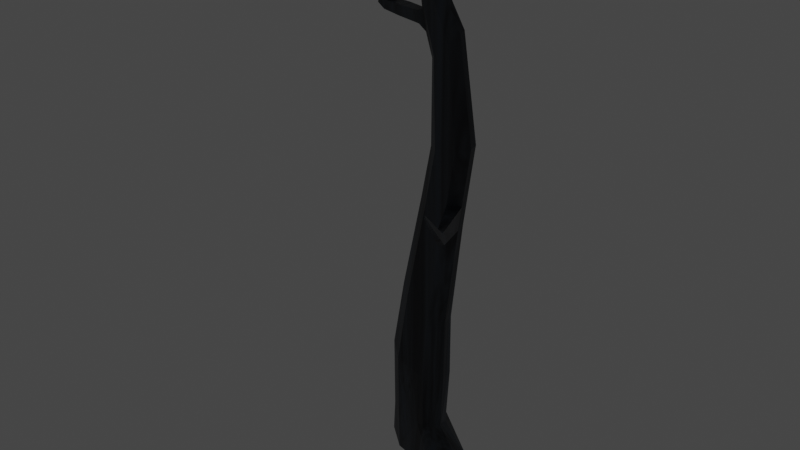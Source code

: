 # Source: treee2.blend  (saved by Blender 3.6.13; exported with 4.5.12 LTS)
import bpy
from mathutils import Matrix  # noqa: F401  (used for matrix-valued properties, if any)

bpy.ops.wm.read_factory_settings(use_empty=True)
scene = bpy.context.scene
scene.name = 'Scene'

# ---- collections
col_collection = bpy.data.collections.new('Collection'); scene.collection.children.link(col_collection)

# ---- materials (node trees are filled in below, after node groups)
mat_material_001 = bpy.data.materials.new('Material.001')
mat_material_001.use_transparent_shadow = False
mat_material_003 = bpy.data.materials.new('Material.003')
mat_material_003.use_transparent_shadow = False
mat_material_004 = bpy.data.materials.new('Material.004')
mat_material_004.use_transparent_shadow = False

# ---- material node trees
mat_material_001.use_nodes = True; mat_material_001.node_tree.nodes.clear()
_N = mat_material_001.node_tree.nodes; _L = mat_material_001.node_tree.links
n0 = _N.new('ShaderNodeBsdfPrincipled'); n0.name = 'Principled BSDF'; n0.location = (10, 300)
n0.distribution = 'GGX'
n0.subsurface_method = 'RANDOM_WALK_SKIN'
n0.inputs[3].default_value = 1.45
n0.inputs[27].default_value = (0.0, 0.0, 0.0, 1.0)
n0.inputs[28].default_value = 1.0
n1 = _N.new('ShaderNodeOutputMaterial'); n1.name = 'Material Output'; n1.location = (300, 300)
n2 = _N.new('ShaderNodeValToRGB'); n2.name = 'Color Ramp'; n2.location = (-372, 142)
while len(n2.color_ramp.elements) > 1: n2.color_ramp.elements.remove(n2.color_ramp.elements[-1])
n2.color_ramp.elements[0].position = 0.0; n2.color_ramp.elements[0].color = (0.05669, 0.1034, 0.192, 1.0)
_e = n2.color_ramp.elements.new(0.4455); _e.color = (0.03889, 0.04828, 0.06205, 1.0)
_e = n2.color_ramp.elements.new(0.5939); _e.color = (0.009306, 0.0104, 0.01509, 1.0)
n3 = _N.new('ShaderNodeTexNoise'); n3.name = 'Noise Texture'; n3.location = (-628, 174)
n3.noise_dimensions = '2D'
n3.inputs[2].default_value = 3.09
n3.inputs[3].default_value = 4.48
n3.inputs[4].default_value = 1.0
n3.inputs[8].default_value = 1.32
_L.new(n0.outputs[0], n1.inputs[0])
_L.new(n3.outputs[1], n2.inputs[0])
_L.new(n2.outputs[0], n0.inputs[0])
n1.is_active_output = True
mat_material_003.use_nodes = True; mat_material_003.node_tree.nodes.clear()
_N = mat_material_003.node_tree.nodes; _L = mat_material_003.node_tree.links
n0 = _N.new('ShaderNodeBsdfPrincipled'); n0.name = 'Principled BSDF'; n0.location = (10, 300)
n0.distribution = 'GGX'
n0.subsurface_method = 'RANDOM_WALK_SKIN'
n0.inputs[2].default_value = 0.2409
n0.inputs[3].default_value = 0.0
n0.inputs[27].default_value = (0.08564, 1.0, 0.05473, 1.0)
n1 = _N.new('ShaderNodeOutputMaterial'); n1.name = 'Material Output'; n1.location = (300, 300)
n2 = _N.new('ShaderNodeValToRGB'); n2.name = 'Color Ramp'; n2.location = (-372, 142)
while len(n2.color_ramp.elements) > 1: n2.color_ramp.elements.remove(n2.color_ramp.elements[-1])
n2.color_ramp.elements[0].position = 0.0; n2.color_ramp.elements[0].color = (0.05669, 0.1034, 0.192, 1.0)
_e = n2.color_ramp.elements.new(0.4455); _e.color = (0.03889, 0.04828, 0.06205, 1.0)
_e = n2.color_ramp.elements.new(0.5939); _e.color = (0.009306, 0.0104, 0.01509, 1.0)
n3 = _N.new('ShaderNodeTexNoise'); n3.name = 'Noise Texture'; n3.location = (-628, 174)
n3.noise_dimensions = '2D'
n3.inputs[2].default_value = 3.09
n3.inputs[3].default_value = 4.48
n3.inputs[4].default_value = 1.0
n3.inputs[8].default_value = 1.32
_L.new(n0.outputs[0], n1.inputs[0])
_L.new(n3.outputs[1], n2.inputs[0])
_L.new(n2.outputs[0], n0.inputs[0])
n1.is_active_output = True
mat_material_004.use_nodes = True; mat_material_004.node_tree.nodes.clear()
_N = mat_material_004.node_tree.nodes; _L = mat_material_004.node_tree.links
n0 = _N.new('ShaderNodeBsdfPrincipled'); n0.name = 'Principled BSDF'; n0.location = (10, 300)
n0.distribution = 'GGX'
n0.subsurface_method = 'RANDOM_WALK_SKIN'
n0.inputs[3].default_value = 1.45
n0.inputs[27].default_value = (0.04024, 1.0, 0.03241, 1.0)
n0.inputs[28].default_value = 1.7
n1 = _N.new('ShaderNodeTexNoise'); n1.name = 'Noise Texture'; n1.location = (-677, 200)
n1.noise_dimensions = '2D'
n1.inputs[2].default_value = 0.46
n1.inputs[3].default_value = 1.49
n1.inputs[4].default_value = 1.0
n1.inputs[8].default_value = 0.12
n2 = _N.new('ShaderNodeOutputMaterial'); n2.name = 'Material Output'; n2.location = (300, 300)
n3 = _N.new('ShaderNodeValToRGB'); n3.name = 'Color Ramp'; n3.location = (-421, 168)
while len(n3.color_ramp.elements) > 1: n3.color_ramp.elements.remove(n3.color_ramp.elements[-1])
n3.color_ramp.elements[0].position = 0.0; n3.color_ramp.elements[0].color = (0.01826, 0.08548, 0.01019, 1.0)
_e = n3.color_ramp.elements.new(1.0); _e.color = (0.07419, 1.0, 0.07271, 1.0)
_L.new(n0.outputs[0], n2.inputs[0])
_L.new(n1.outputs[1], n3.inputs[0])
_L.new(n3.outputs[0], n0.inputs[0])
n2.is_active_output = True

# ---- world
world_world = bpy.data.worlds.new('World'); scene.world = world_world
world_world.use_nodes = True; world_world.node_tree.nodes.clear()
_N = world_world.node_tree.nodes; _L = world_world.node_tree.links
n0 = _N.new('ShaderNodeOutputWorld'); n0.name = 'World Output'; n0.location = (300, 300)
n1 = _N.new('ShaderNodeBackground'); n1.name = 'Background'; n1.location = (10, 300)
n1.inputs[0].default_value = (0.05088, 0.05088, 0.05088, 1.0)
_L.new(n1.outputs[0], n0.inputs[0])
n0.is_active_output = True
world_world.color = (0.05088, 0.05088, 0.05088)
world_world.use_sun_shadow = False
world_world.sun_shadow_jitter_overblur = 0.0

# ---- meshes
me_plane = bpy.data.meshes.new('Plane')
me_plane.from_pydata([(-0.2739, -0.3356, -0.2041), (1.188, -0.8019, 0.0217), (-0.5271, 0.5541, -0.1026), (0.603, 0.6879, -0.2093), (-0.7976, 0.3427, -0.09197), (1.428, 0.01831, -0.05682), (-0.7391, 0.02616, -0.115), (1.618, -0.437, 0.02049), (-0.2129, -0.4253, 0.7401), (0.554, -0.5528, 0.8876), (-0.1737, 0.2916, 0.8114), (0.4779, 0.3481, 0.7593), (-0.4787, 0.04553, 0.8162), (0.7559, -0.007032, 0.8022), (-0.5317, -0.1773, 0.8012), (0.8356, -0.292, 0.8724), (-0.09609, -0.5927, 2.375), (0.574, -0.5963, 2.165), (-0.06855, 0.1829, 2.527), (0.5962, 0.2268, 2.305), (-0.3709, -0.06659, 2.571), (0.89, -0.07425, 2.174), (-0.4368, -0.3129, 2.54), (0.9081, -0.3257, 2.117), (0.1269, -0.5743, 3.916), (0.67, -0.5765, 3.633), (0.1475, 0.1053, 4.02), (0.5985, 0.2458, 3.703), (-0.09134, -0.1359, 4.122), (0.9099, -0.1072, 3.581), (-0.1468, -0.3414, 4.107), (0.9432, -0.3504, 3.538), (0.5691, -0.5891, 6.098), (1.022, -0.591, 5.862), (0.6012, -0.05194, 6.195), (1.009, -0.02155, 5.887), (0.3869, -0.2233, 6.27), (1.236, -0.2267, 5.828), (0.3406, -0.3947, 6.258), (1.25, -0.4023, 5.783), (0.8353, -0.634, 7.406), (1.307, -0.6384, 7.492), (0.8488, -0.09706, 7.522), (1.302, -0.1013, 7.605), (0.6323, -0.2672, 7.446), (1.516, -0.2753, 7.608), (0.5906, -0.4384, 7.402), (1.537, -0.451, 7.575), (0.7745, -0.6276, 9.24), (1.102, -0.649, 9.537), (0.7975, -0.2083, 9.397), (1.113, -0.2289, 9.682), (0.6426, -0.333, 9.213), (1.257, -0.3731, 9.769), (0.6092, -0.4653, 9.139), (1.267, -0.5113, 9.734), (0.806, -0.3433, 10.51), (0.5418, -0.3021, 10.51), (0.7063, -0.6505, 10.43), (0.4326, -0.6107, 10.43), (0.8758, -0.5622, 10.46), (0.3836, -0.3831, 10.48), (0.8968, -0.4581, 10.49), (0.327, -0.4786, 10.45), (0.4632, -0.3289, 10.72), (0.6419, -0.6681, 10.63), (0.7999, -0.6063, 10.6), (0.3345, -0.4064, 10.67), (0.7102, -0.3883, 10.69), (0.3885, -0.6156, 10.63), (0.8122, -0.5099, 10.63), (0.2903, -0.4958, 10.64), (1.753, -0.8229, 10.97), (1.791, -0.8224, 10.94), (1.784, -0.8749, 10.93), (1.749, -0.8716, 10.96), (2.09, -0.9152, 11.25), (2.136, -0.9114, 11.24), (2.136, -0.9482, 11.23), (2.091, -0.9492, 11.25), (2.23, -1.017, 11.84), (2.245, -1.016, 11.84), (2.246, -1.027, 11.84), (2.232, -1.027, 11.84), (2.179, -0.9933, 11.53), (2.178, -0.9691, 11.54), (2.211, -0.9665, 11.53), (2.212, -0.9927, 11.52), (2.178, -1.003, 11.64), (2.215, -0.9902, 11.59), (2.177, -0.9833, 11.64), (2.219, -1.011, 11.59), (2.441, -1.034, 11.61), (2.473, -1.007, 11.6), (2.469, -0.9977, 11.61), (2.436, -1.027, 11.62), (2.496, -1.042, 11.67), (2.515, -1.027, 11.66), (2.513, -1.021, 11.66), (2.494, -1.038, 11.67), (0.9783, -0.2775, 10.05), (0.6253, -0.6203, 9.758), (1.1, -0.41, 10.09), (0.4886, -0.504, 9.622), (0.6859, -0.2492, 9.884), (0.9296, -0.6497, 9.928), (1.096, -0.5328, 10.05), (0.5582, -0.3183, 9.708), (0.6366, -0.2673, 10.1), (0.8532, -0.6499, 10.1), (1.021, -0.5423, 10.2), (0.4784, -0.3338, 10.1), (0.9189, -0.299, 10.21), (0.5594, -0.617, 9.986), (1.03, -0.4262, 10.23), (0.4017, -0.5081, 10.03), (-0.5722, -0.3232, 9.959), (-0.6905, -0.2854, 9.775), (-0.6167, -0.03847, 9.796), (-0.5003, -0.08956, 9.968), (-1.549, -0.002776, 10.62), (-1.688, 0.01542, 10.6), (-1.653, 0.1737, 10.56), (-1.52, 0.1466, 10.58), (-1.949, 0.3238, 11.65), (-1.967, 0.3277, 11.63), (-1.958, 0.3555, 11.63), (-1.941, 0.35, 11.64), (-1.601, 0.1581, 10.73), (-1.619, 0.06592, 10.76), (-1.704, 0.07725, 10.74), (-1.682, 0.1749, 10.72), (-1.892, -0.8507, 10.77), (-1.858, -0.8821, 10.73), (-1.819, -0.798, 10.82), (-1.787, -0.8256, 10.79), (-1.795, -1.389, 11.25), (-1.782, -1.401, 11.24), (-1.767, -1.368, 11.27), (-1.754, -1.379, 11.26), (-0.7738, 0.02127, 9.927), (-0.6418, -0.0324, 10.08), (-0.7198, -0.2903, 10.07), (-0.866, -0.2519, 9.869), (-0.6168, -0.1844, 10.38), (-0.6103, -0.1088, 10.39), (-0.6501, -0.1078, 10.38), (-0.6565, -0.1763, 10.37), (-0.6085, -0.2146, 10.51), (-0.6057, -0.1893, 10.52), (-0.6208, -0.1894, 10.52), (-0.6233, -0.2125, 10.51), (0.4155, 0.2408, 2.358), (0.4276, -0.5955, 2.211), (0.3407, 0.6743, -0.1847), (0.9869, -0.7975, 0.01467), (0.8694, -0.02098, 5.959), (0.9234, -0.5906, 5.914), (0.4737, 0.2679, 3.755), (0.5514, -0.576, 3.694), (0.3871, -0.5254, 0.8538), (1.139, -0.3653, -0.00829), (0.3585, 0.3542, 0.7765), (0.7804, 0.2492, -0.16), (0.8572, -0.292, 10.19), (0.789, -0.6427, 10.08), (0.9144, -0.2713, 10.01), (0.8631, -0.6432, 9.891), (0.585, -0.6524, 10.64), (0.6556, -0.3737, 10.7), (0.6465, -0.6418, 10.43), (0.7482, -0.3343, 10.51), (1.044, -0.2244, 9.62), (1.031, -0.6444, 9.472), (1.203, -0.1003, 7.587), (1.204, -0.6374, 7.473), (0.9778, -0.4791, 10.53), (0.955, -0.5943, 10.5), (0.9795, -0.5374, 10.61), (0.9673, -0.6441, 10.59), (1.332, -0.6352, 10.69), (1.308, -0.6576, 10.74), (1.302, -0.7201, 10.73), (1.32, -0.7027, 10.68), (0.2853, -0.5033, 9.98), (0.318, -0.4962, 9.735), (0.405, -0.3408, 9.766), (0.3759, -0.3557, 10.0), (-0.2021, -0.3935, 9.965), (-0.2694, -0.3652, 9.745), (-0.201, -0.1464, 9.779), (-0.1336, -0.1868, 9.987), (-0.6278, -0.09716, 10.11), (-0.5584, -0.1237, 10.07), (-0.6631, -0.2259, 10.1), (-0.59, -0.2398, 10.06), (-0.5377, -0.1195, 9.997), (-0.5846, -0.2734, 9.991), (-0.6309, -0.08206, 10.07), (-0.6818, -0.2521, 10.06), (-0.8468, -0.003124, 9.97), (-0.8012, -0.2224, 10.09), (-0.7486, -0.0464, 10.09), (-0.9033, -0.1964, 9.958), (-1.456, 0.1412, 10.41), (-1.364, -0.06675, 10.5), (-1.312, 0.0842, 10.38), (-1.503, -0.0441, 10.43), (0.6747, -0.06534, 6.589), (0.4598, -0.2363, 6.619), (1.124, -0.04224, 6.599), (1.319, -0.2411, 6.356), (0.6481, -0.6025, 6.486), (0.4148, -0.4077, 6.598), (1.335, -0.4168, 6.315), (1.107, -0.605, 6.346), (0.9831, -0.04145, 6.643), (1.007, -0.6045, 6.377), (1.871, -1.851, 6.269), (1.981, -1.791, 6.29), (1.853, -1.682, 6.438), (1.756, -1.753, 6.406), (2.182, -2.642, 7.232), (2.203, -2.631, 7.236), (2.179, -2.611, 7.263), (2.161, -2.624, 7.257), (0.2169, -0.6107, 10.92), (0.2686, -0.5292, 10.92), (0.2857, -0.6265, 10.88), (0.3207, -0.5384, 10.89), (0.316, -0.6481, 11.09), (0.3506, -0.5935, 11.09), (0.3621, -0.6586, 11.06), (0.3855, -0.5997, 11.07), (0.4136, -0.6719, 11.23), (0.4216, -0.6594, 11.23), (0.4242, -0.6744, 11.22), (0.4296, -0.6608, 11.22), (0.3012, -0.5548, 10.98), (0.3465, -0.5628, 10.96), (0.2563, -0.6256, 10.98), (0.3161, -0.6393, 10.95), (0.1501, -0.5285, 11.03), (0.1581, -0.5048, 11.01), (0.1796, -0.5123, 11.02), (0.1727, -0.5329, 11.03), (0.1629, -0.4968, 11.08), (0.1663, -0.4867, 11.07), (0.1756, -0.4899, 11.07), (0.1726, -0.4987, 11.08)], [], [(163, 154, 3, 5), (161, 163, 5, 7), (155, 161, 7, 1), (13, 11, 19, 21), (10, 12, 20, 18), (9, 15, 23, 17), (4, 6, 14, 12), (7, 5, 13, 15), (154, 2, 10, 162), (155, 1, 9, 160), (1, 7, 15, 9), (2, 4, 12, 10), (5, 3, 11, 13), (6, 0, 8, 14), (21, 19, 27, 29), (18, 20, 28, 26), (17, 23, 31, 25), (14, 8, 16, 22), (12, 14, 22, 20), (15, 13, 21, 23), (162, 10, 18, 152), (160, 9, 17, 153), (31, 29, 37, 39), (28, 30, 38, 36), (30, 24, 32, 38), (22, 16, 24, 30), (20, 22, 30, 28), (23, 21, 29, 31), (152, 18, 26, 158), (153, 17, 25, 159), (213, 212, 40, 46), (211, 210, 43, 45), (208, 209, 44, 42), (158, 26, 34, 156), (159, 25, 33, 157), (25, 31, 39, 33), (26, 28, 36, 34), (29, 27, 35, 37), (42, 44, 52, 50), (41, 47, 55, 49), (175, 41, 49, 173), (209, 213, 46, 44), (214, 211, 45, 47), (216, 208, 42, 174), (217, 215, 41, 175), (215, 214, 47, 41), (45, 43, 51, 53), (46, 40, 48, 54), (44, 46, 54, 52), (47, 45, 53, 55), (174, 42, 50, 172), (67, 71, 226, 227), (110, 114, 62, 60), (111, 115, 63, 61), (115, 113, 59, 63), (114, 112, 56, 62), (108, 111, 61, 57), (164, 108, 57, 171), (165, 109, 58, 170), (109, 110, 60, 58), (183, 180, 73, 74), (61, 63, 71, 67), (63, 59, 69, 71), (62, 56, 68, 70), (57, 61, 67, 64), (171, 57, 64, 169), (170, 58, 65, 168), (58, 60, 66, 65), (75, 74, 78, 79), (180, 181, 72, 73), (181, 182, 75, 72), (182, 183, 74, 75), (90, 88, 83, 80), (73, 72, 76, 77), (72, 75, 79, 76), (74, 73, 77, 78), (82, 81, 80, 83), (91, 89, 81, 82), (88, 91, 82, 83), (89, 90, 80, 81), (77, 76, 85, 86), (79, 78, 87, 84), (78, 77, 86, 87), (76, 79, 84, 85), (86, 85, 90, 89), (84, 87, 91, 88), (86, 89, 95, 94), (85, 84, 88, 90), (94, 95, 99, 98), (91, 87, 93, 92), (89, 91, 92, 95), (87, 86, 94, 93), (97, 98, 99, 96), (92, 93, 97, 96), (95, 92, 96, 99), (93, 94, 98, 97), (49, 55, 106, 105), (173, 49, 105, 167), (172, 50, 104, 166), (50, 52, 107, 104), (53, 51, 100, 102), (54, 48, 101, 103), (52, 54, 103, 107), (55, 53, 102, 106), (105, 106, 110, 109), (167, 105, 109, 165), (166, 104, 108, 164), (104, 107, 111, 108), (102, 100, 112, 114), (103, 101, 113, 115), (189, 188, 116, 117), (106, 102, 114, 110), (206, 204, 122, 123), (190, 189, 117, 118), (191, 190, 118, 119), (188, 191, 119, 116), (129, 128, 127, 124), (207, 205, 120, 121), (205, 206, 123, 120), (204, 207, 121, 122), (126, 125, 124, 127), (131, 130, 125, 126), (128, 131, 126, 127), (130, 129, 124, 125), (121, 120, 129, 130), (128, 123, 133, 135), (122, 121, 130, 131), (120, 123, 128, 129), (134, 135, 139, 138), (131, 128, 135, 134), (122, 131, 134, 132), (123, 122, 132, 133), (137, 136, 138, 139), (132, 134, 138, 136), (135, 133, 137, 139), (133, 132, 136, 137), (118, 117, 143, 140), (193, 192, 146, 145), (117, 116, 142, 143), (119, 118, 140, 141), (146, 147, 151, 150), (192, 194, 147, 146), (195, 193, 145, 144), (194, 195, 144, 147), (148, 149, 150, 151), (145, 146, 150, 149), (147, 144, 148, 151), (144, 145, 149, 148), (6, 4, 163, 161), (101, 167, 165, 113), (48, 173, 167, 101), (59, 170, 168, 69), (56, 171, 169, 68), (0, 6, 161, 155), (3, 154, 162, 11), (4, 2, 154, 163), (210, 216, 174, 43), (51, 172, 166, 100), (100, 166, 164, 112), (24, 159, 157, 32), (27, 158, 156, 35), (16, 153, 159, 24), (11, 162, 152, 19), (19, 152, 158, 27), (0, 155, 160, 8), (40, 175, 173, 48), (112, 164, 171, 56), (43, 174, 172, 51), (113, 165, 170, 59), (212, 217, 175, 40), (8, 160, 153, 16), (168, 169, 64, 69), (169, 168, 65, 68), (70, 68, 65, 66), (66, 60, 177, 179), (70, 66, 179, 178), (62, 70, 178, 176), (60, 62, 176, 177), (179, 177, 183, 182), (178, 179, 182, 181), (176, 178, 181, 180), (177, 176, 180, 183), (115, 111, 187, 184), (111, 107, 186, 187), (107, 103, 185, 186), (103, 115, 184, 185), (184, 187, 191, 188), (187, 186, 190, 191), (186, 185, 189, 190), (185, 184, 188, 189), (199, 197, 195, 194), (197, 196, 193, 195), (198, 199, 194, 192), (196, 198, 192, 193), (144, 147, 146, 145), (119, 141, 198, 196), (141, 142, 199, 198), (116, 119, 196, 197), (142, 116, 197, 199), (140, 143, 203, 200), (142, 141, 202, 201), (143, 142, 201, 203), (141, 140, 200, 202), (200, 203, 207, 204), (201, 202, 206, 205), (203, 201, 205, 207), (202, 200, 204, 206), (32, 157, 217, 212), (35, 156, 216, 210), (214, 215, 221, 220), (157, 33, 215, 217), (156, 34, 208, 216), (39, 37, 211, 214), (36, 38, 213, 209), (34, 36, 209, 208), (37, 35, 210, 211), (38, 32, 212, 213), (220, 221, 225, 224), (33, 39, 219, 218), (39, 214, 220, 219), (215, 33, 218, 221), (222, 223, 224, 225), (219, 220, 224, 223), (221, 218, 222, 225), (218, 219, 223, 222), (239, 238, 231, 233), (69, 64, 229, 228), (64, 67, 227, 229), (71, 69, 228, 226), (231, 230, 234, 235), (238, 240, 230, 231), (241, 239, 233, 232), (240, 241, 232, 230), (234, 236, 237, 235), (232, 233, 237, 236), (230, 232, 236, 234), (233, 231, 235, 237), (226, 228, 241, 240), (228, 229, 239, 241), (240, 238, 244, 245), (229, 227, 238, 239), (243, 242, 246, 247), (226, 240, 245, 242), (238, 227, 243, 244), (227, 226, 242, 243), (247, 246, 249, 248), (245, 244, 248, 249), (244, 243, 247, 248), (242, 245, 249, 246)])
_uv = me_plane.uv_layers.new(name='UVMap')
_uv.uv.foreach_set('vector', [0.7815, 0.5075, 0.7815, 1.0, 1.0, 1.0, 1.0, 0.5075, 0.7815, 0.3985, 0.7815, 0.5075, 1.0, 0.5075, 1.0, 0.3985, 0.7815, 0.0, 0.7815, 0.3985, 1.0, 0.3985, 1.0, 0.0, 1.0, 0.5075, 1.0, 1.0, 1.0, 1.0, 1.0, 0.5075, 0.0, 1.0, 0.0, 0.5075, 0.0, 0.5075, 0.0, 1.0, 1.0, 0.0, 1.0, 0.3985, 1.0, 0.3985, 1.0, 0.0, 0.0, 0.5075, 0.0, 0.3985, 0.0, 0.3985, 0.0, 0.5075, 1.0, 0.3985, 1.0, 0.5075, 1.0, 0.5075, 1.0, 0.3985, 0.7815, 1.0, 0.0, 1.0, 0.0, 1.0, 0.7815, 1.0, 0.7815, 0.0, 1.0, 0.0, 1.0, 0.0, 0.7815, 0.0, 1.0, 0.0, 1.0, 0.3985, 1.0, 0.3985, 1.0, 0.0, 0.0, 1.0, 0.0, 0.5075, 0.0, 0.5075, 0.0, 1.0, 1.0, 0.5075, 1.0, 1.0, 1.0, 1.0, 1.0, 0.5075, 0.0, 0.3985, 0.0, 0.0, 0.0, 0.0, 0.0, 0.3985, 1.0, 0.5075, 1.0, 1.0, 1.0, 1.0, 1.0, 0.5075, 0.0, 1.0, 0.0, 0.5075, 0.0, 0.5075, 0.0, 1.0, 1.0, 0.0, 1.0, 0.3985, 1.0, 0.3985, 1.0, 0.0, 0.0, 0.3985, 0.0, 0.0, 0.0, 0.0, 0.0, 0.3985, 0.0, 0.5075, 0.0, 0.3985, 0.0, 0.3985, 0.0, 0.5075, 1.0, 0.3985, 1.0, 0.5075, 1.0, 0.5075, 1.0, 0.3985, 0.7815, 1.0, 0.0, 1.0, 0.0, 1.0, 0.7815, 1.0, 0.7815, 0.0, 1.0, 0.0, 1.0, 0.0, 0.7815, 0.0, 1.0, 0.3985, 1.0, 0.5075, 1.0, 0.5075, 1.0, 0.3985, 0.0, 0.5075, 0.0, 0.3985, 0.0, 0.3985, 0.0, 0.5075, 0.0, 0.3985, 0.0, 0.0, 0.0, 0.0, 0.0, 0.3985, 0.0, 0.3985, 0.0, 0.0, 0.0, 0.0, 0.0, 0.3985, 0.0, 0.5075, 0.0, 0.3985, 0.0, 0.3985, 0.0, 0.5075, 1.0, 0.3985, 1.0, 0.5075, 1.0, 0.5075, 1.0, 0.3985, 0.7815, 1.0, 0.0, 1.0, 0.0, 1.0, 0.7815, 1.0, 0.7815, 0.0, 1.0, 0.0, 1.0, 0.0, 0.7815, 0.0, 0.0, 0.3985, 0.0, 0.0, 0.0, 0.0, 0.0, 0.3985, 1.0, 0.5075, 1.0, 1.0, 1.0, 1.0, 1.0, 0.5075, 0.0, 1.0, 0.0, 0.5075, 0.0, 0.5075, 0.0, 1.0, 0.7815, 1.0, 0.0, 1.0, 0.0, 1.0, 0.7815, 1.0, 0.7815, 0.0, 1.0, 0.0, 1.0, 0.0, 0.7815, 0.0, 1.0, 0.0, 1.0, 0.3985, 1.0, 0.3985, 1.0, 0.0, 0.0, 1.0, 0.0, 0.5075, 0.0, 0.5075, 0.0, 1.0, 1.0, 0.5075, 1.0, 1.0, 1.0, 1.0, 1.0, 0.5075, 0.0, 1.0, 0.0, 0.5075, 0.0, 0.5075, 0.0, 1.0, 1.0, 0.0, 1.0, 0.3985, 1.0, 0.3985, 1.0, 0.0, 0.7815, 0.0, 1.0, 0.0, 1.0, 0.0, 0.7815, 0.0, 0.0, 0.5075, 0.0, 0.3985, 0.0, 0.3985, 0.0, 0.5075, 1.0, 0.3985, 1.0, 0.5075, 1.0, 0.5075, 1.0, 0.3985, 0.7815, 1.0, 0.0, 1.0, 0.0, 1.0, 0.7815, 1.0, 0.7815, 0.0, 1.0, 0.0, 1.0, 0.0, 0.7815, 0.0, 1.0, 0.0, 1.0, 0.3985, 1.0, 0.3985, 1.0, 0.0, 1.0, 0.5075, 1.0, 1.0, 1.0, 1.0, 1.0, 0.5075, 0.0, 0.3985, 0.0, 0.0, 0.0, 0.0, 0.0, 0.3985, 0.0, 0.5075, 0.0, 0.3985, 0.0, 0.3985, 0.0, 0.5075, 1.0, 0.3985, 1.0, 0.5075, 1.0, 0.5075, 1.0, 0.3985, 0.7815, 1.0, 0.0, 1.0, 0.0, 1.0, 0.7815, 1.0, 0.0, 0.5075, 0.0, 0.3985, 0.0, 0.3985, 0.0, 0.5075, 1.0, 0.3985, 1.0, 0.5075, 1.0, 0.5075, 1.0, 0.3985, 0.0, 0.5075, 0.0, 0.3985, 0.0, 0.3985, 0.0, 0.5075, 0.0, 0.3985, 0.0, 0.0, 0.0, 0.0, 0.0, 0.3985, 1.0, 0.5075, 1.0, 1.0, 1.0, 1.0, 1.0, 0.5075, 0.0, 1.0, 0.0, 0.5075, 0.0, 0.5075, 0.0, 1.0, 0.7815, 1.0, 0.0, 1.0, 0.0, 1.0, 0.7815, 1.0, 0.7815, 0.0, 1.0, 0.0, 1.0, 0.0, 0.7815, 0.0, 1.0, 0.0, 1.0, 0.3985, 1.0, 0.3985, 1.0, 0.0, 1.0, 0.3985, 1.0, 0.5075, 1.0, 0.5075, 1.0, 0.3985, 0.0, 0.5075, 0.0, 0.3985, 0.0, 0.3985, 0.0, 0.5075, 0.0, 0.3985, 0.0, 0.0, 0.0, 0.0, 0.0, 0.3985, 1.0, 0.5075, 1.0, 1.0, 1.0, 1.0, 1.0, 0.5075, 0.0, 1.0, 0.0, 0.5075, 0.0, 0.5075, 0.0, 1.0, 0.7815, 1.0, 0.0, 1.0, 0.0, 1.0, 0.7815, 1.0, 0.7815, 0.0, 1.0, 0.0, 1.0, 0.0, 0.7815, 0.0, 1.0, 0.0, 1.0, 0.3985, 1.0, 0.3985, 1.0, 0.0, 1.0, 0.3985, 1.0, 0.3985, 1.0, 0.3985, 1.0, 0.3985, 1.0, 0.5075, 1.0, 0.5075, 1.0, 0.5075, 1.0, 0.5075, 1.0, 0.5075, 1.0, 0.3985, 1.0, 0.3985, 1.0, 0.5075, 1.0, 0.3985, 1.0, 0.3985, 1.0, 0.3985, 1.0, 0.3985, 1.0, 0.5075, 1.0, 0.3985, 1.0, 0.3985, 1.0, 0.5075, 1.0, 0.5075, 1.0, 0.5075, 1.0, 0.5075, 1.0, 0.5075, 1.0, 0.5075, 1.0, 0.3985, 1.0, 0.3985, 1.0, 0.5075, 1.0, 0.3985, 1.0, 0.5075, 1.0, 0.5075, 1.0, 0.3985, 1.0, 0.3985, 1.0, 0.5075, 1.0, 0.5075, 1.0, 0.3985, 1.0, 0.3985, 1.0, 0.5075, 1.0, 0.5075, 1.0, 0.3985, 1.0, 0.3985, 1.0, 0.3985, 1.0, 0.3985, 1.0, 0.3985, 1.0, 0.5075, 1.0, 0.5075, 1.0, 0.5075, 1.0, 0.5075, 1.0, 0.5075, 1.0, 0.5075, 1.0, 0.5075, 1.0, 0.5075, 1.0, 0.3985, 1.0, 0.3985, 1.0, 0.3985, 1.0, 0.3985, 1.0, 0.3985, 1.0, 0.5075, 1.0, 0.5075, 1.0, 0.3985, 1.0, 0.5075, 1.0, 0.3985, 1.0, 0.3985, 1.0, 0.5075, 1.0, 0.5075, 1.0, 0.5075, 1.0, 0.5075, 1.0, 0.5075, 1.0, 0.3985, 1.0, 0.3985, 1.0, 0.3985, 1.0, 0.3985, 1.0, 0.5075, 1.0, 0.5075, 1.0, 0.5075, 1.0, 0.5075, 1.0, 0.5075, 1.0, 0.3985, 1.0, 0.3985, 1.0, 0.5075, 1.0, 0.5075, 1.0, 0.5075, 1.0, 0.5075, 1.0, 0.5075, 1.0, 0.3985, 1.0, 0.3985, 1.0, 0.3985, 1.0, 0.3985, 1.0, 0.5075, 1.0, 0.3985, 1.0, 0.3985, 1.0, 0.5075, 1.0, 0.3985, 1.0, 0.5075, 1.0, 0.5075, 1.0, 0.3985, 1.0, 0.3985, 1.0, 0.5075, 1.0, 0.5075, 1.0, 0.3985, 1.0, 0.3985, 1.0, 0.3985, 1.0, 0.3985, 1.0, 0.3985, 1.0, 0.5075, 1.0, 0.3985, 1.0, 0.3985, 1.0, 0.5075, 1.0, 0.3985, 1.0, 0.5075, 1.0, 0.5075, 1.0, 0.3985, 1.0, 0.0, 1.0, 0.3985, 1.0, 0.3985, 1.0, 0.0, 0.7815, 0.0, 1.0, 0.0, 1.0, 0.0, 0.7815, 0.0, 0.7815, 1.0, 0.0, 1.0, 0.0, 1.0, 0.7815, 1.0, 0.0, 1.0, 0.0, 0.5075, 0.0, 0.5075, 0.0, 1.0, 1.0, 0.5075, 1.0, 1.0, 1.0, 1.0, 1.0, 0.5075, 0.0, 0.3985, 0.0, 0.0, 0.0, 0.0, 0.0, 0.3985, 0.0, 0.5075, 0.0, 0.3985, 0.0, 0.3985, 0.0, 0.5075, 1.0, 0.3985, 1.0, 0.5075, 1.0, 0.5075, 1.0, 0.3985, 1.0, 0.0, 1.0, 0.3985, 1.0, 0.3985, 1.0, 0.0, 0.7815, 0.0, 1.0, 0.0, 1.0, 0.0, 0.7815, 0.0, 0.7815, 1.0, 0.0, 1.0, 0.0, 1.0, 0.7815, 1.0, 0.0, 1.0, 0.0, 0.5075, 0.0, 0.5075, 0.0, 1.0, 1.0, 0.5075, 1.0, 1.0, 1.0, 1.0, 1.0, 0.5075, 0.0, 0.3985, 0.0, 0.0, 0.0, 0.0, 0.0, 0.3985, 0.0, 0.3985, 0.0, 0.3985, 0.0, 0.3985, 0.0, 0.3985, 1.0, 0.3985, 1.0, 0.5075, 1.0, 0.5075, 1.0, 0.3985, 0.0, 0.5075, 0.0, 0.5075, 0.0, 0.5075, 0.0, 0.5075, 0.0, 0.5075, 0.0, 0.3985, 0.0, 0.3985, 0.0, 0.5075, 0.0, 0.5075, 0.0, 0.5075, 0.0, 0.5075, 0.0, 0.5075, 0.0, 0.3985, 0.0, 0.5075, 0.0, 0.5075, 0.0, 0.3985, 0.0, 0.3985, 0.0, 0.5075, 0.0, 0.5075, 0.0, 0.3985, 0.0, 0.3985, 0.0, 0.3985, 0.0, 0.3985, 0.0, 0.3985, 0.0, 0.3985, 0.0, 0.5075, 0.0, 0.5075, 0.0, 0.3985, 0.0, 0.5075, 0.0, 0.3985, 0.0, 0.3985, 0.0, 0.5075, 0.0, 0.5075, 0.0, 0.3985, 0.0, 0.3985, 0.0, 0.5075, 0.0, 0.5075, 0.0, 0.3985, 0.0, 0.3985, 0.0, 0.5075, 0.0, 0.5075, 0.0, 0.5075, 0.0, 0.5075, 0.0, 0.5075, 0.0, 0.3985, 0.0, 0.3985, 0.0, 0.3985, 0.0, 0.3985, 0.0, 0.3985, 0.0, 0.3985, 0.0, 0.3985, 0.0, 0.3985, 0.0, 0.5075, 0.0, 0.5075, 0.0, 0.5075, 0.0, 0.5075, 0.0, 0.5075, 0.0, 0.3985, 0.0, 0.3985, 0.0, 0.5075, 0.0, 0.3985, 0.0, 0.5075, 0.0, 0.5075, 0.0, 0.3985, 0.0, 0.5075, 0.0, 0.5075, 0.0, 0.5075, 0.0, 0.5075, 0.0, 0.5075, 0.0, 0.5075, 0.0, 0.5075, 0.0, 0.5075, 0.0, 0.5075, 0.0, 0.5075, 0.0, 0.5075, 0.0, 0.5075, 0.0, 0.5075, 0.0, 0.5075, 0.0, 0.5075, 0.0, 0.5075, 0.0, 0.5075, 0.0, 0.5075, 0.0, 0.5075, 0.0, 0.5075, 0.0, 0.5075, 0.0, 0.5075, 0.0, 0.5075, 0.0, 0.5075, 0.0, 0.5075, 0.0, 0.5075, 0.0, 0.5075, 0.0, 0.5075, 0.0, 0.5075, 0.0, 0.5075, 0.0, 0.5075, 0.0, 0.5075, 0.0, 0.5075, 0.0, 0.3985, 0.0, 0.3985, 0.0, 0.5075, 0.0, 0.5075, 0.0, 0.5075, 0.0, 0.5075, 0.0, 0.5075, 0.0, 0.3985, 0.0, 0.3985, 0.0, 0.3985, 0.0, 0.3985, 0.0, 0.5075, 0.0, 0.5075, 0.0, 0.5075, 0.0, 0.5075, 0.0, 0.5075, 0.0, 0.3985, 0.0, 0.3985, 0.0, 0.5075, 0.0, 0.5075, 0.0, 0.3985, 0.0, 0.3985, 0.0, 0.5075, 0.0, 0.3985, 0.0, 0.5075, 0.0, 0.5075, 0.0, 0.3985, 0.0, 0.3985, 0.0, 0.3985, 0.0, 0.3985, 0.0, 0.3985, 0.0, 0.3985, 0.0, 0.5075, 0.0, 0.5075, 0.0, 0.3985, 0.0, 0.5075, 0.0, 0.5075, 0.0, 0.5075, 0.0, 0.5075, 0.0, 0.3985, 0.0, 0.3985, 0.0, 0.3985, 0.0, 0.3985, 0.0, 0.3985, 0.0, 0.5075, 0.0, 0.5075, 0.0, 0.3985, 0.0, 0.3985, 0.0, 0.5075, 0.7815, 0.5075, 0.7815, 0.3985, 0.0, 0.0, 0.7815, 0.0, 0.7815, 0.0, 0.0, 0.0, 0.0, 0.0, 0.7815, 0.0, 0.7815, 0.0, 0.0, 0.0, 0.0, 0.0, 0.7815, 0.0, 0.7815, 0.0, 0.0, 0.0, 1.0, 1.0, 0.7815, 1.0, 0.7815, 1.0, 1.0, 1.0, 0.0, 0.0, 0.0, 0.3985, 0.7815, 0.3985, 0.7815, 0.0, 1.0, 1.0, 0.7815, 1.0, 0.7815, 1.0, 1.0, 1.0, 0.0, 0.5075, 0.0, 1.0, 0.7815, 1.0, 0.7815, 0.5075, 1.0, 1.0, 0.7815, 1.0, 0.7815, 1.0, 1.0, 1.0, 1.0, 1.0, 0.7815, 1.0, 0.7815, 1.0, 1.0, 1.0, 1.0, 1.0, 0.7815, 1.0, 0.7815, 1.0, 1.0, 1.0, 0.0, 0.0, 0.7815, 0.0, 0.7815, 0.0, 0.0, 0.0, 1.0, 1.0, 0.7815, 1.0, 0.7815, 1.0, 1.0, 1.0, 0.0, 0.0, 0.7815, 0.0, 0.7815, 0.0, 0.0, 0.0, 1.0, 1.0, 0.7815, 1.0, 0.7815, 1.0, 1.0, 1.0, 1.0, 1.0, 0.7815, 1.0, 0.7815, 1.0, 1.0, 1.0, 0.0, 0.0, 0.7815, 0.0, 0.7815, 0.0, 0.0, 0.0, 0.0, 0.0, 0.7815, 0.0, 0.7815, 0.0, 0.0, 0.0, 1.0, 1.0, 0.7815, 1.0, 0.7815, 1.0, 1.0, 1.0, 1.0, 1.0, 0.7815, 1.0, 0.7815, 1.0, 1.0, 1.0, 0.0, 0.0, 0.7815, 0.0, 0.7815, 0.0, 0.0, 0.0, 0.0, 0.0, 0.7815, 0.0, 0.7815, 0.0, 0.0, 0.0, 0.0, 0.0, 0.7815, 0.0, 0.7815, 0.0, 0.0, 0.0, 0.7815, 0.0, 0.7815, 1.0, 0.0, 1.0, 0.0, 0.0, 0.7815, 1.0, 0.7815, 0.0, 1.0, 0.0, 1.0, 1.0, 1.0, 0.5075, 1.0, 1.0, 1.0, 0.0, 1.0, 0.3985, 1.0, 0.3985, 1.0, 0.3985, 1.0, 0.3985, 1.0, 0.3985, 1.0, 0.5075, 1.0, 0.3985, 1.0, 0.3985, 1.0, 0.5075, 1.0, 0.5075, 1.0, 0.5075, 1.0, 0.5075, 1.0, 0.5075, 1.0, 0.3985, 1.0, 0.5075, 1.0, 0.5075, 1.0, 0.3985, 1.0, 0.3985, 1.0, 0.3985, 1.0, 0.3985, 1.0, 0.3985, 1.0, 0.5075, 1.0, 0.3985, 1.0, 0.3985, 1.0, 0.5075, 1.0, 0.5075, 1.0, 0.5075, 1.0, 0.5075, 1.0, 0.5075, 1.0, 0.3985, 1.0, 0.5075, 1.0, 0.5075, 1.0, 0.3985, 0.0, 0.3985, 0.0, 0.5075, 0.0, 0.5075, 0.0, 0.3985, 0.0, 0.5075, 0.0, 0.5075, 0.0, 0.5075, 0.0, 0.5075, 0.0, 0.5075, 0.0, 0.3985, 0.0, 0.3985, 0.0, 0.5075, 0.0, 0.3985, 0.0, 0.3985, 0.0, 0.3985, 0.0, 0.3985, 0.0, 0.3985, 0.0, 0.5075, 0.0, 0.5075, 0.0, 0.3985, 0.0, 0.5075, 0.0, 0.5075, 0.0, 0.5075, 0.0, 0.5075, 0.0, 0.5075, 0.0, 0.3985, 0.0, 0.3985, 0.0, 0.5075, 0.0, 0.3985, 0.0, 0.3985, 0.0, 0.3985, 0.0, 0.3985, 0.0, 0.3985, 0.0, 0.3985, 0.0, 0.3985, 0.0, 0.3985, 0.0, 0.3985, 0.0, 0.5075, 0.0, 0.5075, 0.0, 0.3985, 0.0, 0.5075, 0.0, 0.3985, 0.0, 0.3985, 0.0, 0.5075, 0.0, 0.5075, 0.0, 0.5075, 0.0, 0.5075, 0.0, 0.5075, 0.0, 0.0, 0.0, 0.0, 0.0, 0.0, 0.0, 0.0, 0.0, 0.5075, 0.0, 0.5075, 0.0, 0.5075, 0.0, 0.5075, 0.0, 0.5075, 0.0, 0.3985, 0.0, 0.3985, 0.0, 0.5075, 0.0, 0.3985, 0.0, 0.5075, 0.0, 0.5075, 0.0, 0.3985, 0.0, 0.3985, 0.0, 0.3985, 0.0, 0.3985, 0.0, 0.3985, 0.0, 0.5075, 0.0, 0.3985, 0.0, 0.3985, 0.0, 0.5075, 0.0, 0.3985, 0.0, 0.5075, 0.0, 0.5075, 0.0, 0.3985, 0.0, 0.3985, 0.0, 0.3985, 0.0, 0.3985, 0.0, 0.3985, 0.0, 0.5075, 0.0, 0.5075, 0.0, 0.5075, 0.0, 0.5075, 0.0, 0.5075, 0.0, 0.3985, 0.0, 0.3985, 0.0, 0.5075, 0.0, 0.3985, 0.0, 0.5075, 0.0, 0.5075, 0.0, 0.3985, 0.0, 0.3985, 0.0, 0.3985, 0.0, 0.3985, 0.0, 0.3985, 0.0, 0.5075, 0.0, 0.5075, 0.0, 0.5075, 0.0, 0.5075, 0.0, 0.0, 0.7815, 0.0, 0.7815, 0.0, 0.0, 0.0, 1.0, 1.0, 0.7815, 1.0, 0.7815, 1.0, 1.0, 1.0, 1.0, 0.3985, 1.0, 0.0, 1.0, 0.0, 1.0, 0.3985, 0.7815, 0.0, 1.0, 0.0, 1.0, 0.0, 0.7815, 0.0, 0.7815, 1.0, 0.0, 1.0, 0.0, 1.0, 0.7815, 1.0, 1.0, 0.3985, 1.0, 0.5075, 1.0, 0.5075, 1.0, 0.3985, 0.0, 0.5075, 0.0, 0.3985, 0.0, 0.3985, 0.0, 0.5075, 0.0, 1.0, 0.0, 0.5075, 0.0, 0.5075, 0.0, 1.0, 1.0, 0.5075, 1.0, 1.0, 1.0, 1.0, 1.0, 0.5075, 0.0, 0.3985, 0.0, 0.0, 0.0, 0.0, 0.0, 0.3985, 1.0, 0.3985, 1.0, 0.0, 1.0, 0.0, 1.0, 0.3985, 1.0, 0.0, 1.0, 0.3985, 1.0, 0.3985, 1.0, 0.0, 1.0, 0.3985, 1.0, 0.3985, 1.0, 0.3985, 1.0, 0.3985, 1.0, 0.0, 1.0, 0.0, 1.0, 0.0, 1.0, 0.0, 1.0, 0.0, 1.0, 0.3985, 1.0, 0.3985, 1.0, 0.0, 1.0, 0.3985, 1.0, 0.3985, 1.0, 0.3985, 1.0, 0.3985, 1.0, 0.0, 1.0, 0.0, 1.0, 0.0, 1.0, 0.0, 1.0, 0.0, 1.0, 0.3985, 1.0, 0.3985, 1.0, 0.0, 0.0, 1.0, 0.0, 0.5075, 0.0, 0.5075, 0.0, 1.0, 0.0, 0.0, 0.0, 1.0, 0.0, 1.0, 0.0, 0.0, 0.0, 1.0, 0.0, 0.5075, 0.0, 0.5075, 0.0, 1.0, 0.0, 0.3985, 0.0, 0.0, 0.0, 0.0, 0.0, 0.3985, 0.0, 0.5075, 0.0, 0.3985, 0.0, 0.3985, 0.0, 0.5075, 0.0, 0.5075, 0.0, 0.3985, 0.0, 0.3985, 0.0, 0.5075, 0.0, -9.056e-07, 0.0, 1.0, 0.0, 1.0, 0.0, 0.0, 0.0, 0.3985, 0.0, -9.056e-07, 0.0, 0.0, 0.0, 0.3985, 0.0, 0.3985, 0.0, 0.0, 0.0, 1.0, 0.0, 0.5075, 0.0, 0.0, 0.0, 1.0, 0.0, 1.0, 0.0, 0.0, 0.0, 0.3985, 0.0, 0.0, 0.0, 0.0, 0.0, 0.3985, 0.0, 1.0, 0.0, 0.5075, 0.0, 0.5075, 0.0, 1.0, 0.0, 0.3985, 0.0, 0.0, 0.0, -9.056e-07, 0.0, 0.3985, 0.0, 0.0, 0.0, 1.0, 0.0, 1.0, 0.0, -9.056e-07, 0.0, 0.3985, 0.0, 0.5075, 0.0, 0.5075, 0.0, 0.3985, 0.0, 1.0, 0.0, 0.5075, 0.0, 0.5075, 0.0, 1.0, 0.0, 0.5075, 0.0, 0.3985, 0.0, 0.3985, 0.0, 0.5075, 0.0, 0.3985, 0.0, 0.3985, 0.0, 0.3985, 0.0, 0.3985, 0.0, 0.5075, 0.0, 0.5075, 0.0, 0.5075, 0.0, 0.5075, 0.0, 0.5075, 0.0, 0.3985, 0.0, 0.3985, 0.0, 0.5075, 0.0, 0.5075, 0.0, 0.3985, 0.0, 0.3985, 0.0, 0.5075, 0.0, 0.3985, 0.0, 0.5075, 0.0, 0.5075, 0.0, 0.3985, 0.0, 0.5075, 0.0, 0.5075, 0.0, 0.5075, 0.0, 0.5075, 0.0, 0.3985, 0.0, 0.3985, 0.0, 0.3985, 0.0, 0.3985])
me_plane.materials.append(mat_material_001)
me_plane.update()
me_plane_001 = bpy.data.meshes.new('Plane.001')
me_plane_001.from_pydata([(0.07864, 0.1708, 2.925), (0.5833, 0.2375, 2.917), (0.123, 0.2336, 3.279), (0.5801, 0.242, 3.199), (0.2944, 0.2037, 2.743), (0.4235, 0.2437, 3.13), (0.08552, 0.2285, 2.929), (0.5633, 0.2671, 2.922), (0.1333, 0.235, 3.255), (0.5597, 0.2666, 3.178), (0.2875, 0.2557, 2.753), (0.4139, 0.2797, 3.112), (0.123, 0.2336, 3.279), (0.07086, 0.2266, 2.924), (0.2859, 0.2554, 2.736), (0.5772, 0.2689, 2.914), (0.5732, 0.2684, 3.196), (0.4166, 0.2801, 3.127), (0.08709, 0.221, 2.929), (0.5649, 0.2595, 2.922), (0.1358, 0.2336, 3.25), (0.5613, 0.2591, 3.178), (0.2891, 0.2481, 2.753), (0.5601, 0.2497, 2.772), (0.4656, 0.2577, 2.656), (0.4155, 0.2722, 3.112), (0.4454, 0.2489, 2.76), (0.5396, 0.2555, 2.862), (0.6975, 0.1129, 2.933), (0.7047, 0.1053, 3.198), (0.6068, 0.2092, 2.944), (0.614, 0.2015, 3.209), (0.6498, 0.1635, 2.893), (0.6606, 0.152, 3.251), (0.7137, 0.1468, 2.941), (0.7205, 0.1395, 3.191), (0.6419, 0.2229, 2.951), (0.6487, 0.2157, 3.201), (0.6762, 0.1865, 2.91), (0.6852, 0.1769, 3.234), (0.7301, 0.1293, 3.198), (0.7229, 0.1369, 2.933), (0.6394, 0.2255, 3.209), (0.6322, 0.2332, 2.944), (0.6753, 0.1875, 2.893), (0.6861, 0.176, 3.251), (0.7051, 0.1387, 2.941), (0.7119, 0.1315, 3.191), (0.6333, 0.2149, 2.951), (0.6402, 0.2076, 3.201), (0.6677, 0.1784, 2.91), (0.6767, 0.1689, 3.234), (0.3728, 0.2192, 2.632), (0.3528, 0.2104, 2.727), (0.2938, 0.2069, 2.694), (0.2281, 0.1997, 2.707), (0.2189, 0.2029, 2.645), (0.2871, 0.2145, 2.569), (0.5429, 0.2658, 2.778), (0.4759, 0.2734, 2.685), (0.4625, 0.2652, 2.754), (0.5298, 0.2721, 2.836), (0.3542, 0.2333, 2.638), (0.3405, 0.2271, 2.704), (0.2947, 0.2244, 2.678), (0.2393, 0.2184, 2.689), (0.2336, 0.2203, 2.651), (0.2878, 0.2295, 2.59), (0.4657, 0.2739, 2.656), (0.4455, 0.2651, 2.761), (0.5395, 0.2717, 2.862), (0.5601, 0.2659, 2.773), (0.3513, 0.2266, 2.727), (0.3713, 0.2354, 2.632), (0.2923, 0.2231, 2.694), (0.2265, 0.2159, 2.707), (0.2174, 0.2191, 2.646), (0.2856, 0.2307, 2.569), (0.543, 0.2566, 2.778), (0.4759, 0.2643, 2.684), (0.4625, 0.256, 2.754), (0.5298, 0.2629, 2.835), (0.3551, 0.2242, 2.638), (0.3414, 0.218, 2.703), (0.2956, 0.2153, 2.678), (0.2402, 0.2093, 2.689), (0.2345, 0.2112, 2.65), (0.2887, 0.2204, 2.59)], [], [(0, 2, 5, 3, 1, 4), (10, 7, 19, 22), (5, 2, 12, 17), (2, 0, 13, 12), (0, 4, 14, 13), (4, 1, 15, 14), (1, 3, 16, 15), (3, 5, 17, 16), (6, 8, 12, 13), (7, 10, 14, 15), (9, 7, 15, 16), (8, 11, 17, 12), (10, 6, 13, 14), (11, 9, 16, 17), (18, 22, 19, 21, 25, 20), (7, 9, 21, 19), (9, 11, 25, 21), (11, 8, 20, 25), (8, 6, 18, 20), (6, 10, 22, 18), (26, 24, 23, 27), (33, 31, 30, 32), (29, 33, 32, 28), (35, 34, 46, 47), (39, 35, 47, 51), (30, 31, 42, 43), (28, 32, 44, 41), (32, 30, 43, 44), (31, 33, 45, 42), (33, 29, 40, 45), (29, 28, 41, 40), (34, 35, 40, 41), (37, 36, 43, 42), (36, 38, 44, 43), (35, 39, 45, 40), (38, 34, 41, 44), (39, 37, 42, 45), (51, 50, 48, 49), (47, 46, 50, 51), (36, 37, 49, 48), (34, 38, 50, 46), (38, 36, 48, 50), (37, 39, 51, 49), (60, 61, 81, 80), (55, 54, 74, 75), (27, 23, 71, 70), (24, 26, 69, 68), (23, 24, 68, 71), (56, 55, 75, 76), (53, 52, 73, 72), (57, 56, 76, 77), (54, 53, 72, 74), (52, 57, 77, 73), (26, 27, 70, 69), (65, 64, 84, 85), (60, 59, 68, 69), (58, 61, 70, 71), (59, 58, 71, 68), (61, 60, 69, 70), (62, 63, 72, 73), (63, 64, 74, 72), (64, 65, 75, 74), (65, 66, 76, 75), (66, 67, 77, 76), (67, 62, 73, 77), (80, 81, 78, 79), (83, 82, 87, 86, 85, 84), (59, 60, 80, 79), (66, 65, 85, 86), (63, 62, 82, 83), (61, 58, 78, 81), (67, 66, 86, 87), (64, 63, 83, 84), (58, 59, 79, 78), (62, 67, 87, 82)])
me_plane_001.polygons.foreach_set('material_index', [0, 0, 0, 0, 0, 0, 0, 0, 0, 0, 0, 0, 0, 0, 1, 0, 0, 0, 0, 0, 0, 0, 0, 0, 0, 0, 0, 0, 0, 0, 0, 0, 0, 0, 0, 0, 0, 1, 1, 0, 0, 0, 0, 0, 0, 0, 0, 0, 0, 0, 0, 0, 0, 0, 0, 0, 0, 0, 0, 0, 0, 0, 0, 0, 0, 1, 1, 0, 0, 0, 0, 0, 0, 0, 0])
_uv = me_plane_001.uv_layers.new(name='UVMap')
_uv.uv.foreach_set('vector', [0.0, 0.0, 0.0, 1.0, 0.5, 1.0, 1.0, 1.0, 1.0, 0.0, 0.5, 0.0, 0.4965, 0.01346, 0.9755, 0.04464, 0.9755, 0.04464, 0.4965, 0.01346, 0.5, 1.0, 0.0, 1.0, 0.0, 1.0, 0.5, 1.0, 0.0, 1.0, 0.0, 0.0, 0.0, 0.0, 0.0, 1.0, 0.0, 0.0, 0.5, 0.0, 0.5, 0.0, 0.0, 0.0, 0.5, 0.0, 1.0, 0.0, 1.0, 0.0, 0.5, 0.0, 1.0, 0.0, 1.0, 1.0, 1.0, 1.0, 1.0, 0.0, 1.0, 1.0, 0.5, 1.0, 0.5, 1.0, 1.0, 1.0, 0.02827, 0.03659, 0.02877, 0.953, 0.0, 1.0, 0.0, 0.0, 0.9755, 0.04464, 0.4965, 0.01346, 0.5, 0.0, 1.0, 0.0, 0.9731, 0.9474, 0.9755, 0.04464, 1.0, 0.0, 1.0, 1.0, 0.02877, 0.953, 0.4951, 0.8964, 0.5, 1.0, 0.0, 1.0, 0.4965, 0.01346, 0.02827, 0.03659, 0.0, 0.0, 0.5, 0.0, 0.4951, 0.8964, 0.9731, 0.9474, 1.0, 1.0, 0.5, 1.0, 0.02827, 0.03659, 0.4965, 0.01346, 0.9755, 0.04464, 0.9731, 0.9474, 0.4951, 0.8964, 0.02877, 0.953, 0.9755, 0.04464, 0.9731, 0.9474, 0.9731, 0.9474, 0.9755, 0.04464, 0.9731, 0.9474, 0.4951, 0.8964, 0.4951, 0.8964, 0.9731, 0.9474, 0.4951, 0.8964, 0.02877, 0.953, 0.02877, 0.953, 0.4951, 0.8964, 0.02877, 0.953, 0.02827, 0.03659, 0.02827, 0.03659, 0.02877, 0.953, 0.02827, 0.03659, 0.4965, 0.01346, 0.4965, 0.01346, 0.02827, 0.03659, 0.0, 0.0, 0.0, 0.0, 0.0, 0.0, 0.0, 0.0, 0.0, 0.0, 0.0, 0.0, 0.0, 0.0, 0.0, 0.0, 0.0, 0.0, 0.0, 0.0, 0.0, 0.0, 0.0, 0.0, 0.0, 0.0, 0.0, 0.0, 0.0, 0.0, 0.0, 0.0, 0.0, 0.0, 0.0, 0.0, 0.0, 0.0, 0.0, 0.0, 0.0, 0.0, 0.0, 0.0, 0.0, 0.0, 0.0, 0.0, 0.0, 0.0, 0.0, 0.0, 0.0, 0.0, 0.0, 0.0, 0.0, 0.0, 0.0, 0.0, 0.0, 0.0, 0.0, 0.0, 0.0, 0.0, 0.0, 0.0, 0.0, 0.0, 0.0, 0.0, 0.0, 0.0, 0.0, 0.0, 0.0, 0.0, 0.0, 0.0, 0.0, 0.0, 0.0, 0.0, 0.0, 0.0, 0.0, 0.0, 0.0, 0.0, 0.0, 0.0, 0.0, 0.0, 0.0, 0.0, 0.0, 0.0, 0.0, 0.0, 0.0, 0.0, 0.0, 0.0, 0.0, 0.0, 0.0, 0.0, 0.0, 0.0, 0.0, 0.0, 0.0, 0.0, 0.0, 0.0, 0.0, 0.0, 0.0, 0.0, 0.0, 0.0, 0.0, 0.0, 0.0, 0.0, 0.0, 0.0, 0.0, 0.0, 0.0, 0.0, 0.0, 0.0, 0.0, 0.0, 0.0, 0.0, 0.0, 0.0, 0.0, 0.0, 0.0, 0.0, 0.0, 0.0, 0.0, 0.0, 0.0, 0.0, 0.0, 0.0, 0.0, 0.0, 0.0, 0.0, 0.0, 0.0, 0.0, 0.0, 0.0, 0.0, 0.0, 0.0, 0.0, 0.0, 0.0, 0.0, 0.0, 0.0, 0.0, 0.0, 0.0, 0.0, 0.0, 0.0, 0.0, 0.0, 0.0, 0.0, 0.0, 0.0, 0.0, 0.0, 0.0, 0.0, 0.0, 0.0, 0.0, 0.0, 0.0, 0.0, 0.0, 0.0, 0.0, 0.0, 0.0, 0.0, 0.0, 0.0, 0.0, 0.0, 0.0, 0.0, 0.0, 0.0, 0.0, 0.0, 0.0, 0.0, 0.0, 0.0, 0.0, 0.0, 0.0, 0.0, 0.0, 0.0, 0.0, 0.0, 0.0, 0.0, 0.0, 0.0, 0.0, 0.0, 0.0, 0.0, 0.0, 0.0, 0.0, 0.0, 0.0, 0.0, 0.0, 0.0, 0.0, 0.0, 0.0, 0.0, 0.0, 0.0, 0.0, 0.0, 0.0, 0.0, 0.0, 0.0, 0.0, 0.0, 0.0, 0.0, 0.0, 0.0, 0.0, 0.0, 0.0, 0.0, 0.0, 0.0, 0.0, 0.0, 0.0, 0.0, 0.0, 0.0, 0.0, 0.0, 0.0, 0.0, 0.0, 0.0, 0.0, 0.0, 0.0, 0.0, 0.0, 0.0, 0.0, 0.0, 0.0, 0.0, 0.0, 0.0, 0.0, 0.0, 0.0, 0.0, 0.0, 0.0, 0.0, 0.0, 0.0, 0.0, 0.0, 0.0, 0.0, 0.0, 0.0, 0.0, 0.0, 0.0, 0.0, 0.0, 0.0, 0.0, 0.0, 0.0, 0.0, 0.0, 0.0, 0.0, 0.0, 0.0, 0.0, 0.0, 0.0, 0.0, 0.0, 0.0, 0.0, 0.0, 0.0, 0.0, 0.0, 0.0, 0.0, 0.0, 0.0, 0.0, 0.0, 0.0, 0.0, 0.0, 0.0, 0.0, 0.0, 0.0, 0.0, 0.0, 0.0, 0.0, 0.0, 0.0, 0.0, 0.0, 0.0, 0.0, 0.0, 0.0, 0.0, 0.0, 0.0, 0.0, 0.0, 0.0, 0.0, 0.0, 0.0, 0.0, 0.0, 0.0, 0.0, 0.0, 0.0, 0.0, 0.0, 0.0, 0.0, 0.0, 0.0, 0.0, 0.0, 0.0, 0.0, 0.0, 0.0, 0.0, 0.0, 0.0, 0.0, 0.0, 0.0, 0.0, 0.0, 0.0, 0.0, 0.0, 0.0, 0.0, 0.0, 0.0, 0.0, 0.0, 0.0, 0.0, 0.0, 0.0, 0.0, 0.0, 0.0, 0.0, 0.0, 0.0, 0.0, 0.0, 0.0, 0.0, 0.0, 0.0, 0.0, 0.0, 0.0, 0.0, 0.0, 0.0, 0.0, 0.0, 0.0, 0.0, 0.0, 0.0, 0.0, 0.0, 0.0, 0.0, 0.0, 0.0, 0.0, 0.0, 0.0, 0.0, 0.0, 0.0, 0.0, 0.0, 0.0, 0.0, 0.0, 0.0, 0.0, 0.0, 0.0, 0.0])
me_plane_001.materials.append(mat_material_003)
me_plane_001.materials.append(mat_material_004)
me_plane_001.update()
me_plane_001.normals_split_custom_set([tuple(v) for v in zip(*[iter([-0.1072, 0.9905, -0.08592, -0.1072, 0.9905, -0.08592, -0.1072, 0.9905, -0.08592, -0.1072, 0.9905, -0.08592, -0.1072, 0.9905, -0.08592, -0.1072, 0.9905, -0.08592, 0.5164, 0.107, -0.8496, 0.5164, 0.107, -0.8496, 0.5164, 0.107, -0.8496, 0.5164, 0.107, -0.8496, -0.4355, -0.1584, -0.8862, -0.4355, -0.1584, -0.8862, -0.4355, -0.1584, -0.8862, -0.4355, -0.1584, -0.8862, 0.9803, 0.1324, -0.1464, 0.9803, 0.1324, -0.1464, 0.9803, 0.1324, -0.1464, 0.9803, 0.1324, -0.1464, 0.63, 0.1582, 0.7604, 0.63, 0.1582, 0.7604, 0.63, 0.1582, 0.7604, 0.63, 0.1582, 0.7604, -0.5193, 0.01314, 0.8545, -0.5193, 0.01314, 0.8545, -0.5193, 0.01314, 0.8545, -0.5193, 0.01314, 0.8545, -0.975, -0.2219, -0.01078, -0.975, -0.2219, -0.01078, -0.975, -0.2219, -0.01078, -0.975, -0.2219, -0.01078, 0.4058, -0.0003977, -0.914, 0.4058, -0.0003977, -0.914, 0.4058, -0.0003977, -0.914, 0.4058, -0.0003977, -0.914, 0.1331, -0.9911, -5.867e-07, 0.1331, -0.9911, -5.867e-07, 0.1331, -0.9911, -5.867e-07, 0.1331, -0.9911, -5.867e-07, 0.06456, -0.9973, -0.03394, 0.06456, -0.9973, -0.03394, 0.06456, -0.9973, -0.03394, 0.06456, -0.9973, -0.03394, 0.1331, -0.9911, -8.438e-07, 0.1331, -0.9911, -8.438e-07, 0.1331, -0.9911, -8.438e-07, 0.1331, -0.9911, -8.438e-07, 0.1596, -0.9872, 0.005092, 0.1596, -0.9872, 0.005092, 0.1596, -0.9872, 0.005092, 0.1596, -0.9872, 0.005092, 0.1331, -0.9911, 0.0, 0.1331, -0.9911, 0.0, 0.1331, -0.9911, 0.0, 0.1331, -0.9911, 0.0, -0.1399, -0.9814, 0.1317, -0.1399, -0.9814, 0.1317, -0.1399, -0.9814, 0.1317, -0.1399, -0.9814, 0.1317, 0.08065, -0.9964, 0.02646, 0.08065, -0.9964, 0.02646, 0.08065, -0.9964, 0.02646, 0.08065, -0.9964, 0.02646, 0.08065, -0.9964, 0.02646, 0.08065, -0.9964, 0.02646, 0.9791, 0.2029, 0.01424, 0.9791, 0.2029, 0.01424, 0.9791, 0.2029, 0.01424, 0.9791, 0.2029, 0.01424, -0.42, -0.08703, 0.9033, -0.42, -0.08703, 0.9033, -0.42, -0.08703, 0.9033, -0.42, -0.08703, 0.9033, 0.4638, -0.2172, 0.8589, 0.4638, -0.2172, 0.8589, 0.4638, -0.2172, 0.8589, 0.4638, -0.2172, 0.8589, -0.8708, -0.4702, 0.1437, -0.8708, -0.4702, 0.1437, -0.8708, -0.4702, 0.1437, -0.8708, -0.4702, 0.1437, -0.6414, -0.1329, -0.7556, -0.6414, -0.1329, -0.7556, -0.6414, -0.1329, -0.7556, -0.6414, -0.1329, -0.7556, 0.008503, -0.9999, -0.01361, 0.008503, -0.9999, -0.01361, 0.008503, -0.9999, -0.01361, 0.008503, -0.9999, -0.01361, -0.1966, 0.103, -0.9751, -0.1855, 0.08944, -0.9786, -0.1993, 0.09475, -0.9753, -0.2164, 0.1114, -0.9699, -0.2124, 0.1185, -0.97, -0.1966, 0.103, -0.9751, -0.2164, 0.1114, -0.9699, -0.2282, 0.1261, -0.9654, -0.2176, 0.1082, -0.97, -0.2331, 0.1146, -0.9657, -0.2303, 0.1173, -0.966, -0.215, 0.1107, -0.9703, -0.2049, 0.09587, -0.9741, -0.2176, 0.1082, -0.97, -0.2151, 0.1107, -0.9703, -0.2024, 0.09831, -0.9744, -0.1994, 0.09468, -0.9753, -0.1855, 0.0894, -0.9786, -0.1932, 0.08199, -0.9777, -0.2076, 0.0866, -0.9744, -0.2282, 0.1262, -0.9654, -0.2163, 0.1114, -0.9699, -0.2247, 0.1031, -0.9689, -0.2365, 0.118, -0.9644, -0.2163, 0.1113, -0.97, -0.1993, 0.09468, -0.9753, -0.2076, 0.08658, -0.9744, -0.2247, 0.1031, -0.9689, -0.1855, 0.08951, -0.9786, -0.1966, 0.103, -0.9751, -0.2041, 0.09559, -0.9743, -0.1932, 0.08196, -0.9777, -0.1966, 0.1029, -0.9751, -0.2123, 0.1184, -0.97, -0.22, 0.1111, -0.9692, -0.2041, 0.09558, -0.9743, -0.2123, 0.1184, -0.97, -0.2283, 0.1262, -0.9654, -0.2365, 0.118, -0.9644, -0.2199, 0.111, -0.9692, -0.2331, 0.1145, -0.9657, -0.2177, 0.1082, -0.97, -0.2199, 0.111, -0.9692, -0.2364, 0.118, -0.9645, -0.1963, 0.08515, -0.9768, -0.2102, 0.08965, -0.9735, -0.2075, 0.08657, -0.9744, -0.1931, 0.08195, -0.9777, -0.2103, 0.08968, -0.9735, -0.2239, 0.1029, -0.9692, -0.2247, 0.1031, -0.969, -0.2076, 0.08663, -0.9744, -0.2177, 0.1082, -0.97, -0.2049, 0.09585, -0.9741, -0.2042, 0.0956, -0.9742, -0.22, 0.1111, -0.9692, -0.2238, 0.1028, -0.9692, -0.233, 0.1146, -0.9657, -0.2365, 0.1181, -0.9644, -0.2247, 0.1031, -0.969, -0.2049, 0.09586, -0.9741, -0.1964, 0.08519, -0.9768, -0.1931, 0.08196, -0.9777, -0.2042, 0.09558, -0.9743, -0.2024, 0.09829, -0.9744, -0.221, 0.1057, -0.9695, -0.2074, 0.09247, -0.9739, -0.1938, 0.08769, -0.9771, -0.2151, 0.1107, -0.9703, -0.2304, 0.1173, -0.966, -0.221, 0.1057, -0.9695, -0.2024, 0.09829, -0.9744, -0.2102, 0.08968, -0.9735, -0.1964, 0.08515, -0.9768, -0.1937, 0.08765, -0.9771, -0.2075, 0.09247, -0.9739, -0.2331, 0.1146, -0.9657, -0.2239, 0.1029, -0.9692, -0.221, 0.1056, -0.9695, -0.2303, 0.1173, -0.966, -0.2238, 0.1029, -0.9692, -0.2103, 0.08979, -0.9735, -0.2074, 0.09241, -0.9739, -0.221, 0.1056, -0.9695, -0.1964, 0.08513, -0.9768, -0.205, 0.09585, -0.9741, -0.2024, 0.09835, -0.9744, -0.1938, 0.08762, -0.9771, 0.7707, 0.02873, -0.6365, 0.7707, 0.02873, -0.6365, 0.7707, 0.02873, -0.6365, 0.7707, 0.02873, -0.6365, 0.1911, 0.004008, 0.9816, 0.1911, 0.004008, 0.9816, 0.1911, 0.004008, 0.9816, 0.1911, 0.004008, 0.9816, 0.9746, 0.0007347, 0.2241, 0.9746, 0.0007347, 0.2241, 0.9746, 0.0007347, 0.2241, 0.9746, 0.0007347, 0.2241, -0.9819, 0.006091, -0.1893, -0.9819, 0.006091, -0.1893, -0.9819, 0.006091, -0.1893, -0.9819, 0.006091, -0.1893, 0.7768, 0.009944, -0.6296, 0.7768, 0.009944, -0.6296, 0.7768, 0.009944, -0.6296, 0.7768, 0.009944, -0.6296, -0.9854, -0.09486, 0.1413, -0.9854, -0.09486, 0.1413, -0.9854, -0.09486, 0.1413, -0.9854, -0.09486, 0.1413, 0.9732, 0.08867, 0.2122, 0.9732, 0.08867, 0.2122, 0.9732, 0.08867, 0.2122, 0.9732, 0.08867, 0.2122, -0.7392, -0.06008, -0.6709, -0.7392, -0.06008, -0.6709, -0.7392, -0.06008, -0.6709, -0.7392, -0.06008, -0.6709, -0.4846, -0.0581, 0.8728, -0.4846, -0.0581, 0.8728, -0.4846, -0.0581, 0.8728, -0.4846, -0.0581, 0.8728, 0.5849, 0.06664, -0.8083, 0.5849, 0.06664, -0.8083, 0.5849, 0.06664, -0.8083, 0.5849, 0.06664, -0.8083, -0.733, -0.01069, 0.6801, -0.733, -0.01069, 0.6801, -0.733, -0.01069, 0.6801, -0.733, -0.01069, 0.6801, -0.1937, 0.02112, -0.9808, -0.1937, 0.02112, -0.9808, -0.1937, 0.02112, -0.9808, -0.1937, 0.02112, -0.9808, -0.05279, 0.9948, 0.08722, -0.05279, 0.9948, 0.08722, -0.05279, 0.9948, 0.08722, -0.05279, 0.9948, 0.08722, 0.05964, 0.9959, -0.06829, 0.05964, 0.9959, -0.06829, 0.05964, 0.9959, -0.06829, 0.05964, 0.9959, -0.06829, 0.05692, 0.9979, 0.03034, 0.05692, 0.9979, 0.03034, 0.05692, 0.9979, 0.03034, 0.05692, 0.9979, 0.03034, -0.07758, 0.997, -0.005155, -0.07758, 0.997, -0.005155, -0.07758, 0.997, -0.005155, -0.07758, 0.997, -0.005155, -0.1014, 0.9923, 0.07081, -0.1014, 0.9923, 0.07081, -0.1014, 0.9923, 0.07081, -0.1014, 0.9923, 0.07081, -0.09606, 0.9932, 0.06615, -0.09606, 0.9932, 0.06615, -0.09606, 0.9932, 0.06615, -0.09606, 0.9932, 0.06615, -0.09516, 0.9931, 0.0684, -0.09516, 0.9931, 0.0684, -0.09516, 0.9931, 0.0684, -0.09516, 0.9931, 0.0684, -0.09929, 0.9929, 0.06582, -0.09929, 0.9929, 0.06582, -0.09929, 0.9929, 0.06582, -0.09929, 0.9929, 0.06582, -0.09628, 0.9932, 0.06484, -0.09628, 0.9932, 0.06484, -0.09628, 0.9932, 0.06484, -0.09628, 0.9932, 0.06484, -0.1024, 0.9926, 0.06477, -0.1024, 0.9926, 0.06477, -0.1024, 0.9926, 0.06477, -0.1024, 0.9926, 0.06477, -0.01145, 0.9999, 0.01299, -0.01145, 0.9999, 0.01299, -0.01145, 0.9999, 0.01299, -0.01145, 0.9999, 0.01299, -0.09903, 0.9928, 0.0667, -0.09903, 0.9928, 0.0667, -0.09903, 0.9928, 0.0667, -0.09903, 0.9928, 0.0667, -0.09903, 0.9928, 0.0667, -0.09903, 0.9928, 0.0667, 0.9819, -0.008854, 0.189, 0.9819, -0.008854, 0.189, 0.9819, -0.008854, 0.189, 0.9819, -0.008854, 0.189, 0.9848, 0.1012, -0.1408, 0.9848, 0.1012, -0.1408, 0.9848, 0.1012, -0.1408, 0.9848, 0.1012, -0.1408, -0.9735, -0.08578, -0.212, -0.9735, -0.08578, -0.212, -0.9735, -0.08578, -0.212, -0.9735, -0.08578, -0.212, -0.9745, 0.002498, -0.2244, -0.9745, 0.002498, -0.2244, -0.9745, 0.002498, -0.2244, -0.9745, 0.002498, -0.2244, 0.7409, 0.04459, 0.6701, 0.7409, 0.04459, 0.6701, 0.7409, 0.04459, 0.6701, 0.7409, 0.04459, 0.6701, 0.4826, 0.08228, -0.872, 0.4826, 0.08228, -0.872, 0.4826, 0.08228, -0.872, 0.4826, 0.08228, -0.872, -0.8146, -0.02649, 0.5794, -0.8146, -0.02649, 0.5794, -0.8146, -0.02649, 0.5794, -0.8146, -0.02649, 0.5794, -0.5831, -0.0894, 0.8075, -0.5831, -0.0894, 0.8075, -0.5831, -0.0894, 0.8075, -0.5831, -0.0894, 0.8075])] * 3)])

# ---- objects
ob_plane = bpy.data.objects.new('Plane', me_plane)
ob_plane_001 = bpy.data.objects.new('Plane.001', me_plane_001)

# ---- transforms, parenting, visibility, modifiers, constraints
ob_plane.location = (0.0, 0.0, 0.0)
ob_plane_001.location = (0.0, 0.0, 0.0)

# ---- collection membership
col_collection.objects.link(ob_plane)
col_collection.objects.link(ob_plane_001)

# ---- scene / render settings (as saved in the file)
scene.frame_start = 1; scene.frame_end = 250; scene.frame_set(5)
scene.render.engine = 'BLENDER_EEVEE_NEXT'
scene.cycles.sampling_pattern = 'TABULATED_SOBOL'
scene.view_settings.view_transform = 'Filmic'
bpy.context.view_layer.update()

# ---- added for rendering (the .blend has no active camera): camera
cam_auto = bpy.data.cameras.new('AutoCamera')
cam_auto.lens = 50.0
cam_auto.sensor_width = 36.0
cam_auto.clip_end = 1000.0
ob_auto_camera = bpy.data.objects.new('AutoCamera', cam_auto)
scene.collection.objects.link(ob_auto_camera)
ob_auto_camera.location = (12.5632, -15.7239, 15.6475)
ob_auto_camera.rotation_euler = (1.09748, -7.21219e-08, 0.694738)
scene.camera = ob_auto_camera
bpy.context.view_layer.update()
